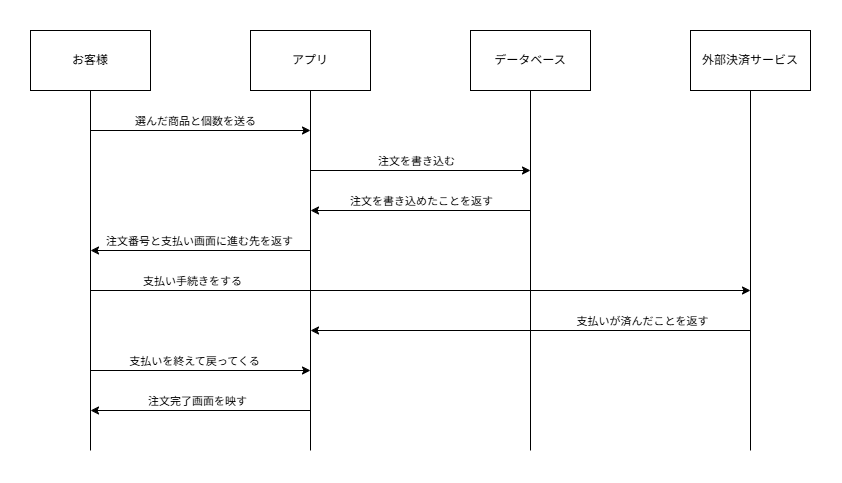

The diagram above was exported from draw.io. Its source (the exported page's mxGraphModel, read from the mxfile embedded in the PNG):
<mxGraphModel dx="804" dy="656" grid="1" gridSize="10" guides="1" tooltips="1" connect="1" arrows="1" fold="1" page="1" pageScale="1" pageWidth="827" pageHeight="1169" background="light-dark(#ffffff, #121212)" math="0" shadow="0">
  <root>
    <mxCell id="0" />
    <mxCell id="1" parent="0" />
    <mxCell id="i-pum4yhujrgkbC3ywm4-5" edge="1" parent="1" source="i-pum4yhujrgkbC3ywm4-1" style="edgeStyle=none;html=1;exitX=0.5;exitY=1;exitDx=0;exitDy=0;endArrow=none;endFill=0;">
      <mxGeometry relative="1" as="geometry">
        <mxPoint x="80" y="440" as="targetPoint" />
      </mxGeometry>
    </mxCell>
    <mxCell id="i-pum4yhujrgkbC3ywm4-1" parent="1" style="rounded=0;whiteSpace=wrap;html=1;" value="お客様" vertex="1">
      <mxGeometry height="60" width="120" x="20" y="20" as="geometry" />
    </mxCell>
    <mxCell id="i-pum4yhujrgkbC3ywm4-6" edge="1" parent="1" source="i-pum4yhujrgkbC3ywm4-2" style="edgeStyle=none;html=1;exitX=0.5;exitY=1;exitDx=0;exitDy=0;endArrow=none;endFill=0;">
      <mxGeometry relative="1" as="geometry">
        <mxPoint x="300" y="440" as="targetPoint" />
      </mxGeometry>
    </mxCell>
    <mxCell id="i-pum4yhujrgkbC3ywm4-2" parent="1" style="rounded=0;whiteSpace=wrap;html=1;" value="アプリ" vertex="1">
      <mxGeometry height="60" width="120" x="240" y="20" as="geometry" />
    </mxCell>
    <mxCell id="i-pum4yhujrgkbC3ywm4-7" edge="1" parent="1" source="i-pum4yhujrgkbC3ywm4-3" style="edgeStyle=none;html=1;exitX=0.5;exitY=1;exitDx=0;exitDy=0;endArrow=none;endFill=0;">
      <mxGeometry relative="1" as="geometry">
        <mxPoint x="520" y="440" as="targetPoint" />
      </mxGeometry>
    </mxCell>
    <mxCell id="i-pum4yhujrgkbC3ywm4-3" parent="1" style="rounded=0;whiteSpace=wrap;html=1;" value="データベース" vertex="1">
      <mxGeometry height="60" width="120" x="460" y="20" as="geometry" />
    </mxCell>
    <mxCell id="i-pum4yhujrgkbC3ywm4-8" edge="1" parent="1" source="i-pum4yhujrgkbC3ywm4-4" style="edgeStyle=none;html=1;exitX=0.5;exitY=1;exitDx=0;exitDy=0;endArrow=none;endFill=0;">
      <mxGeometry relative="1" as="geometry">
        <mxPoint x="740" y="440" as="targetPoint" />
      </mxGeometry>
    </mxCell>
    <mxCell id="i-pum4yhujrgkbC3ywm4-4" parent="1" style="rounded=0;whiteSpace=wrap;html=1;" value="外部決済サービス" vertex="1">
      <mxGeometry height="60" width="120" x="680" y="20" as="geometry" />
    </mxCell>
    <mxCell id="i-pum4yhujrgkbC3ywm4-9" edge="1" parent="1" style="endArrow=classic;html=1;" value="">
      <mxGeometry height="50" relative="1" width="50" as="geometry">
        <mxPoint x="80" y="120" as="sourcePoint" />
        <mxPoint x="300" y="120" as="targetPoint" />
      </mxGeometry>
    </mxCell>
    <mxCell id="i-pum4yhujrgkbC3ywm4-17" connectable="0" parent="i-pum4yhujrgkbC3ywm4-9" style="edgeLabel;html=1;align=center;verticalAlign=middle;resizable=0;points=[];" value="選んだ商品と個数を送る" vertex="1">
      <mxGeometry relative="1" x="-0.0545" y="2" as="geometry">
        <mxPoint y="-8" as="offset" />
      </mxGeometry>
    </mxCell>
    <mxCell id="i-pum4yhujrgkbC3ywm4-10" edge="1" parent="1" style="endArrow=classic;html=1;" value="">
      <mxGeometry height="50" relative="1" width="50" as="geometry">
        <mxPoint x="300" y="160" as="sourcePoint" />
        <mxPoint x="520" y="160" as="targetPoint" />
      </mxGeometry>
    </mxCell>
    <mxCell id="i-pum4yhujrgkbC3ywm4-18" connectable="0" parent="i-pum4yhujrgkbC3ywm4-10" style="edgeLabel;html=1;align=center;verticalAlign=middle;resizable=0;points=[];" value="注文を書き込む" vertex="1">
      <mxGeometry relative="1" x="-0.0455" y="-1" as="geometry">
        <mxPoint y="-11" as="offset" />
      </mxGeometry>
    </mxCell>
    <mxCell id="i-pum4yhujrgkbC3ywm4-11" edge="1" parent="1" style="endArrow=classic;html=1;" value="">
      <mxGeometry height="50" relative="1" width="50" as="geometry">
        <mxPoint x="520" y="200" as="sourcePoint" />
        <mxPoint x="300" y="200" as="targetPoint" />
      </mxGeometry>
    </mxCell>
    <mxCell id="hhjbaLXDg8NwRXFaQFND-1" connectable="0" parent="i-pum4yhujrgkbC3ywm4-11" style="edgeLabel;html=1;align=center;verticalAlign=middle;resizable=0;points=[];" value="注文を書き込めたことを返す" vertex="1">
      <mxGeometry relative="1" x="-0.0273" as="geometry">
        <mxPoint x="-3" y="-10" as="offset" />
      </mxGeometry>
    </mxCell>
    <mxCell id="i-pum4yhujrgkbC3ywm4-12" edge="1" parent="1" style="endArrow=classic;html=1;" value="">
      <mxGeometry height="50" relative="1" width="50" as="geometry">
        <mxPoint x="300" y="240" as="sourcePoint" />
        <mxPoint x="80" y="240" as="targetPoint" />
      </mxGeometry>
    </mxCell>
    <mxCell id="hhjbaLXDg8NwRXFaQFND-2" connectable="0" parent="i-pum4yhujrgkbC3ywm4-12" style="edgeLabel;html=1;align=center;verticalAlign=middle;resizable=0;points=[];" value="注文番号と支払い画面に進む先を返す" vertex="1">
      <mxGeometry relative="1" x="0.0182" y="2" as="geometry">
        <mxPoint y="-12" as="offset" />
      </mxGeometry>
    </mxCell>
    <mxCell id="i-pum4yhujrgkbC3ywm4-13" edge="1" parent="1" style="endArrow=classic;html=1;" value="">
      <mxGeometry height="50" relative="1" width="50" as="geometry">
        <mxPoint x="80" y="280" as="sourcePoint" />
        <mxPoint x="740" y="280" as="targetPoint" />
      </mxGeometry>
    </mxCell>
    <mxCell id="hhjbaLXDg8NwRXFaQFND-3" connectable="0" parent="i-pum4yhujrgkbC3ywm4-13" style="edgeLabel;html=1;align=center;verticalAlign=middle;resizable=0;points=[];" value="支払い手続きをする" vertex="1">
      <mxGeometry relative="1" x="-0.6939" y="-1" as="geometry">
        <mxPoint y="-11" as="offset" />
      </mxGeometry>
    </mxCell>
    <mxCell id="i-pum4yhujrgkbC3ywm4-14" edge="1" parent="1" style="endArrow=classic;html=1;" value="">
      <mxGeometry height="50" relative="1" width="50" as="geometry">
        <mxPoint x="740" y="320" as="sourcePoint" />
        <mxPoint x="300" y="320" as="targetPoint" />
      </mxGeometry>
    </mxCell>
    <mxCell id="hhjbaLXDg8NwRXFaQFND-4" connectable="0" parent="i-pum4yhujrgkbC3ywm4-14" style="edgeLabel;html=1;align=center;verticalAlign=middle;resizable=0;points=[];" value="支払いが済んだことを返す" vertex="1">
      <mxGeometry relative="1" x="-0.5045" y="2" as="geometry">
        <mxPoint y="-12" as="offset" />
      </mxGeometry>
    </mxCell>
    <mxCell id="i-pum4yhujrgkbC3ywm4-16" edge="1" parent="1" style="endArrow=none;html=1;startArrow=classic;startFill=1;endFill=0;" value="">
      <mxGeometry height="50" relative="1" width="50" as="geometry">
        <mxPoint x="300" y="360" as="sourcePoint" />
        <mxPoint x="80" y="360" as="targetPoint" />
      </mxGeometry>
    </mxCell>
    <mxCell id="hhjbaLXDg8NwRXFaQFND-6" connectable="0" parent="i-pum4yhujrgkbC3ywm4-16" style="edgeLabel;html=1;align=center;verticalAlign=middle;resizable=0;points=[];" value="支払いを終えて戻ってくる" vertex="1">
      <mxGeometry relative="1" x="0.0636" y="1" as="geometry">
        <mxPoint y="-11" as="offset" />
      </mxGeometry>
    </mxCell>
    <mxCell id="hhjbaLXDg8NwRXFaQFND-5" edge="1" parent="1" style="endArrow=classic;html=1;" value="">
      <mxGeometry height="50" relative="1" width="50" as="geometry">
        <mxPoint x="300" y="400" as="sourcePoint" />
        <mxPoint x="80" y="400" as="targetPoint" />
      </mxGeometry>
    </mxCell>
    <mxCell id="hhjbaLXDg8NwRXFaQFND-7" connectable="0" parent="hhjbaLXDg8NwRXFaQFND-5" style="edgeLabel;html=1;align=center;verticalAlign=middle;resizable=0;points=[];" value="注文完了画面を映す" vertex="1">
      <mxGeometry relative="1" x="0.0364" y="2" as="geometry">
        <mxPoint y="-12" as="offset" />
      </mxGeometry>
    </mxCell>
  </root>
</mxGraphModel>